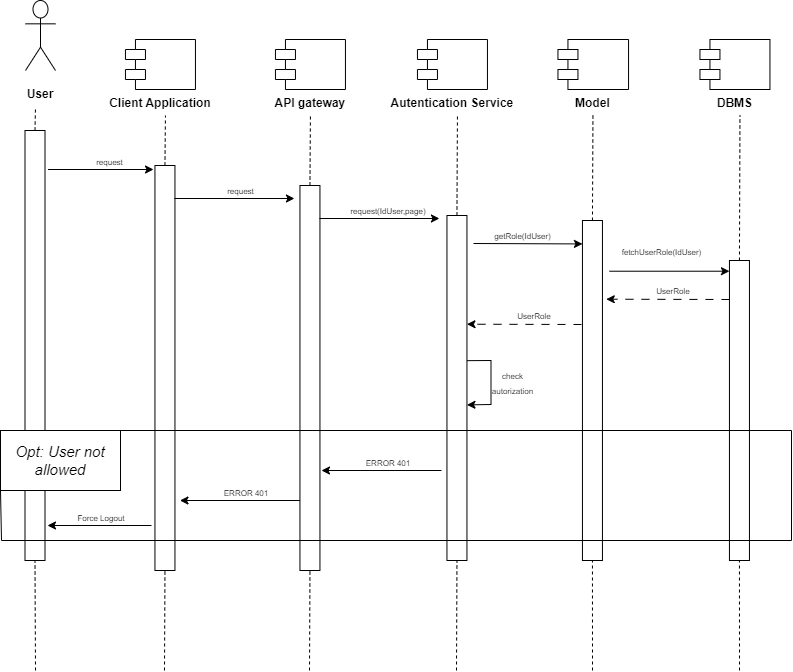

The diagram above was exported from draw.io. Its source (the exported page's mxGraphModel, read from the mxfile embedded in the PNG):
<mxGraphModel dx="910" dy="476" grid="1" gridSize="10" guides="1" tooltips="1" connect="1" arrows="1" fold="1" page="1" pageScale="1" pageWidth="827" pageHeight="1169" math="0" shadow="0">
  <root>
    <mxCell id="0" />
    <mxCell id="1" parent="0" />
    <mxCell id="q78VYpx8bEgGCeJ_WoOf-2" value="" style="endArrow=none;html=1;rounded=0;entryX=0.5;entryY=1;entryDx=0;entryDy=0;startArrow=none;dashed=1;exitX=0.5;exitY=0;exitDx=0;exitDy=0;" parent="1" source="b-Nza8oFIFcBlEVP0ZLp-49" edge="1">
      <mxGeometry width="50" height="50" relative="1" as="geometry">
        <mxPoint x="74" y="170" as="sourcePoint" />
        <mxPoint x="44" y="116" as="targetPoint" />
      </mxGeometry>
    </mxCell>
    <mxCell id="b-Nza8oFIFcBlEVP0ZLp-38" value="" style="shape=umlActor;verticalLabelPosition=bottom;verticalAlign=top;html=1;outlineConnect=0;fontSize=26;" parent="1" vertex="1">
      <mxGeometry x="34" y="10" width="30" height="70" as="geometry" />
    </mxCell>
    <mxCell id="b-Nza8oFIFcBlEVP0ZLp-49" value="" style="rounded=0;whiteSpace=wrap;html=1;" parent="1" vertex="1">
      <mxGeometry x="33.5" y="140" width="20" height="430" as="geometry" />
    </mxCell>
    <mxCell id="FpuJo9nRhtc_JjZCmEn4-20" value="" style="endArrow=none;html=1;rounded=0;fontSize=12;entryX=0.5;entryY=1;entryDx=0;entryDy=0;dashed=1;" parent="1" target="b-Nza8oFIFcBlEVP0ZLp-49" edge="1">
      <mxGeometry width="50" height="50" relative="1" as="geometry">
        <mxPoint x="44" y="680" as="sourcePoint" />
        <mxPoint x="354" y="631" as="targetPoint" />
      </mxGeometry>
    </mxCell>
    <mxCell id="QtVj-MwnM9_QKQC0uPUd-3" value="" style="shape=module;align=left;spacingLeft=20;align=center;verticalAlign=top;" parent="1" vertex="1">
      <mxGeometry x="133.95000000000002" y="49" width="70" height="50" as="geometry" />
    </mxCell>
    <mxCell id="QtVj-MwnM9_QKQC0uPUd-8" value="Client Application" style="text;align=center;fontStyle=1;verticalAlign=middle;spacingLeft=3;spacingRight=3;strokeColor=none;rotatable=0;points=[[0,0.5],[1,0.5]];portConstraint=eastwest;" parent="1" vertex="1">
      <mxGeometry x="128.95000000000002" y="99" width="80" height="26" as="geometry" />
    </mxCell>
    <mxCell id="QtVj-MwnM9_QKQC0uPUd-9" value="User" style="text;align=center;fontStyle=1;verticalAlign=middle;spacingLeft=3;spacingRight=3;strokeColor=none;rotatable=0;points=[[0,0.5],[1,0.5]];portConstraint=eastwest;" parent="1" vertex="1">
      <mxGeometry x="9" y="90" width="80" height="26" as="geometry" />
    </mxCell>
    <mxCell id="QtVj-MwnM9_QKQC0uPUd-10" value="" style="shape=module;align=left;spacingLeft=20;align=center;verticalAlign=top;" parent="1" vertex="1">
      <mxGeometry x="283.95" y="49" width="70" height="50" as="geometry" />
    </mxCell>
    <mxCell id="QtVj-MwnM9_QKQC0uPUd-11" value="API gateway" style="text;align=center;fontStyle=1;verticalAlign=middle;spacingLeft=3;spacingRight=3;strokeColor=none;rotatable=0;points=[[0,0.5],[1,0.5]];portConstraint=eastwest;" parent="1" vertex="1">
      <mxGeometry x="278.95" y="99" width="80" height="26" as="geometry" />
    </mxCell>
    <mxCell id="QtVj-MwnM9_QKQC0uPUd-12" value="" style="endArrow=none;html=1;rounded=0;entryX=0.5;entryY=1;entryDx=0;entryDy=0;startArrow=none;dashed=1;exitX=0.5;exitY=0;exitDx=0;exitDy=0;" parent="1" source="QtVj-MwnM9_QKQC0uPUd-13" edge="1">
      <mxGeometry width="50" height="50" relative="1" as="geometry">
        <mxPoint x="172.3402439024387" y="185.00000000000023" as="sourcePoint" />
        <mxPoint x="173.94999999999956" y="125.00000000000023" as="targetPoint" />
      </mxGeometry>
    </mxCell>
    <mxCell id="QtVj-MwnM9_QKQC0uPUd-13" value="" style="rounded=0;whiteSpace=wrap;html=1;" parent="1" vertex="1">
      <mxGeometry x="163.45" y="175" width="20" height="405" as="geometry" />
    </mxCell>
    <mxCell id="QtVj-MwnM9_QKQC0uPUd-14" value="" style="endArrow=none;html=1;rounded=0;fontSize=12;entryX=0.5;entryY=1;entryDx=0;entryDy=0;dashed=1;" parent="1" target="QtVj-MwnM9_QKQC0uPUd-13" edge="1">
      <mxGeometry width="50" height="50" relative="1" as="geometry">
        <mxPoint x="173" y="680" as="sourcePoint" />
        <mxPoint x="483.95" y="640" as="targetPoint" />
      </mxGeometry>
    </mxCell>
    <mxCell id="QtVj-MwnM9_QKQC0uPUd-15" value="" style="endArrow=none;html=1;rounded=0;entryX=0.5;entryY=1;entryDx=0;entryDy=0;startArrow=none;dashed=1;exitX=0.5;exitY=0;exitDx=0;exitDy=0;" parent="1" source="QtVj-MwnM9_QKQC0uPUd-16" edge="1">
      <mxGeometry width="50" height="50" relative="1" as="geometry">
        <mxPoint x="317.34024390243866" y="183.50000000000023" as="sourcePoint" />
        <mxPoint x="318.94999999999953" y="123.50000000000023" as="targetPoint" />
      </mxGeometry>
    </mxCell>
    <mxCell id="QtVj-MwnM9_QKQC0uPUd-16" value="" style="rounded=0;whiteSpace=wrap;html=1;" parent="1" vertex="1">
      <mxGeometry x="308.45" y="195" width="20" height="385" as="geometry" />
    </mxCell>
    <mxCell id="QtVj-MwnM9_QKQC0uPUd-17" value="" style="endArrow=none;html=1;rounded=0;fontSize=12;entryX=0.5;entryY=1;entryDx=0;entryDy=0;dashed=1;" parent="1" target="QtVj-MwnM9_QKQC0uPUd-16" edge="1">
      <mxGeometry width="50" height="50" relative="1" as="geometry">
        <mxPoint x="318" y="680" as="sourcePoint" />
        <mxPoint x="628.95" y="638.5" as="targetPoint" />
      </mxGeometry>
    </mxCell>
    <mxCell id="QtVj-MwnM9_QKQC0uPUd-18" value="" style="shape=module;align=left;spacingLeft=20;align=center;verticalAlign=top;" parent="1" vertex="1">
      <mxGeometry x="425.95" y="49" width="70" height="50" as="geometry" />
    </mxCell>
    <mxCell id="QtVj-MwnM9_QKQC0uPUd-19" value="Autentication Service" style="text;align=center;fontStyle=1;verticalAlign=middle;spacingLeft=3;spacingRight=3;strokeColor=none;rotatable=0;points=[[0,0.5],[1,0.5]];portConstraint=eastwest;" parent="1" vertex="1">
      <mxGeometry x="420.95" y="99" width="80" height="26" as="geometry" />
    </mxCell>
    <mxCell id="QtVj-MwnM9_QKQC0uPUd-22" value="" style="endArrow=none;html=1;rounded=0;entryX=0.5;entryY=1;entryDx=0;entryDy=0;startArrow=none;dashed=1;exitX=0.5;exitY=0;exitDx=0;exitDy=0;" parent="1" source="QtVj-MwnM9_QKQC0uPUd-23" edge="1">
      <mxGeometry width="50" height="50" relative="1" as="geometry">
        <mxPoint x="464.34024390243866" y="185.00000000000023" as="sourcePoint" />
        <mxPoint x="465.94999999999953" y="125.00000000000023" as="targetPoint" />
      </mxGeometry>
    </mxCell>
    <mxCell id="QtVj-MwnM9_QKQC0uPUd-23" value="" style="rounded=0;whiteSpace=wrap;html=1;" parent="1" vertex="1">
      <mxGeometry x="455.45" y="225" width="20" height="345" as="geometry" />
    </mxCell>
    <mxCell id="QtVj-MwnM9_QKQC0uPUd-24" value="" style="endArrow=none;html=1;rounded=0;fontSize=12;entryX=0.5;entryY=1;entryDx=0;entryDy=0;dashed=1;" parent="1" target="QtVj-MwnM9_QKQC0uPUd-23" edge="1">
      <mxGeometry width="50" height="50" relative="1" as="geometry">
        <mxPoint x="465" y="680" as="sourcePoint" />
        <mxPoint x="775.95" y="640" as="targetPoint" />
      </mxGeometry>
    </mxCell>
    <mxCell id="QtVj-MwnM9_QKQC0uPUd-28" value="" style="endArrow=classic;html=1;rounded=0;" parent="1" edge="1">
      <mxGeometry width="50" height="50" relative="1" as="geometry">
        <mxPoint x="56.5" y="179" as="sourcePoint" />
        <mxPoint x="162" y="179" as="targetPoint" />
      </mxGeometry>
    </mxCell>
    <mxCell id="QtVj-MwnM9_QKQC0uPUd-30" value="&lt;span style=&quot;font-size: 8px;&quot;&gt;request&lt;/span&gt;" style="text;html=1;strokeColor=none;fillColor=none;align=center;verticalAlign=middle;whiteSpace=wrap;rounded=0;" parent="1" vertex="1">
      <mxGeometry x="81" y="156" width="75" height="30" as="geometry" />
    </mxCell>
    <mxCell id="QtVj-MwnM9_QKQC0uPUd-31" value="" style="endArrow=classic;html=1;rounded=0;" parent="1" edge="1">
      <mxGeometry width="50" height="50" relative="1" as="geometry">
        <mxPoint x="182.95000000000002" y="208" as="sourcePoint" />
        <mxPoint x="302.95" y="208" as="targetPoint" />
      </mxGeometry>
    </mxCell>
    <mxCell id="QtVj-MwnM9_QKQC0uPUd-32" value="&lt;span style=&quot;font-size: 8px;&quot;&gt;request&lt;/span&gt;" style="text;html=1;strokeColor=none;fillColor=none;align=center;verticalAlign=middle;whiteSpace=wrap;rounded=0;" parent="1" vertex="1">
      <mxGeometry x="213.45000000000002" y="185" width="73" height="30" as="geometry" />
    </mxCell>
    <mxCell id="QtVj-MwnM9_QKQC0uPUd-33" value="" style="endArrow=classic;html=1;rounded=0;" parent="1" edge="1">
      <mxGeometry width="50" height="50" relative="1" as="geometry">
        <mxPoint x="327.94" y="228" as="sourcePoint" />
        <mxPoint x="447.9400000000001" y="228" as="targetPoint" />
      </mxGeometry>
    </mxCell>
    <mxCell id="QtVj-MwnM9_QKQC0uPUd-34" value="&lt;span style=&quot;font-size: 8px;&quot;&gt;request(IdUser,page)&lt;/span&gt;" style="text;html=1;strokeColor=none;fillColor=none;align=center;verticalAlign=middle;whiteSpace=wrap;rounded=0;" parent="1" vertex="1">
      <mxGeometry x="357.5" y="205" width="78" height="30" as="geometry" />
    </mxCell>
    <mxCell id="QtVj-MwnM9_QKQC0uPUd-35" value="" style="endArrow=classic;html=1;rounded=0;fontSize=8;exitX=-0.018;exitY=0.2;exitDx=0;exitDy=0;exitPerimeter=0;entryX=1.172;entryY=0.199;entryDx=0;entryDy=0;entryPerimeter=0;dashed=1;dashPattern=8 8;" parent="1" edge="1">
      <mxGeometry width="50" height="50" relative="1" as="geometry">
        <mxPoint x="737.95" y="309" as="sourcePoint" />
        <mxPoint x="614.75" y="308.71000000000004" as="targetPoint" />
      </mxGeometry>
    </mxCell>
    <mxCell id="QtVj-MwnM9_QKQC0uPUd-37" value="&lt;span style=&quot;font-size: 8px;&quot;&gt;UserRole&lt;/span&gt;" style="text;html=1;strokeColor=none;fillColor=none;align=center;verticalAlign=middle;whiteSpace=wrap;rounded=0;" parent="1" vertex="1">
      <mxGeometry x="652.25" y="285" width="60" height="30" as="geometry" />
    </mxCell>
    <mxCell id="QtVj-MwnM9_QKQC0uPUd-59" value="&lt;span style=&quot;font-size: 8px;&quot;&gt;check autorization&lt;/span&gt;" style="text;html=1;strokeColor=none;fillColor=none;align=center;verticalAlign=middle;whiteSpace=wrap;rounded=0;" parent="1" vertex="1">
      <mxGeometry x="509.5" y="374" width="23.3" height="36" as="geometry" />
    </mxCell>
    <mxCell id="QtVj-MwnM9_QKQC0uPUd-80" value="" style="shape=module;align=left;spacingLeft=20;align=center;verticalAlign=top;" parent="1" vertex="1">
      <mxGeometry x="566.45" y="49" width="70.6" height="50" as="geometry" />
    </mxCell>
    <mxCell id="QtVj-MwnM9_QKQC0uPUd-81" value="Model" style="text;align=center;fontStyle=1;verticalAlign=middle;spacingLeft=3;spacingRight=3;strokeColor=none;rotatable=0;points=[[0,0.5],[1,0.5]];portConstraint=eastwest;" parent="1" vertex="1">
      <mxGeometry x="561.45" y="99" width="80" height="26" as="geometry" />
    </mxCell>
    <mxCell id="QtVj-MwnM9_QKQC0uPUd-82" value="" style="endArrow=none;html=1;rounded=0;entryX=0.5;entryY=1;entryDx=0;entryDy=0;startArrow=none;dashed=1;exitX=0.5;exitY=0;exitDx=0;exitDy=0;" parent="1" source="QtVj-MwnM9_QKQC0uPUd-83" edge="1">
      <mxGeometry width="50" height="50" relative="1" as="geometry">
        <mxPoint x="599.8402439024387" y="183.50000000000023" as="sourcePoint" />
        <mxPoint x="601.4499999999996" y="123.50000000000023" as="targetPoint" />
      </mxGeometry>
    </mxCell>
    <mxCell id="QtVj-MwnM9_QKQC0uPUd-83" value="" style="rounded=0;whiteSpace=wrap;html=1;" parent="1" vertex="1">
      <mxGeometry x="590.95" y="230" width="20" height="340" as="geometry" />
    </mxCell>
    <mxCell id="QtVj-MwnM9_QKQC0uPUd-84" value="" style="endArrow=none;html=1;rounded=0;fontSize=12;entryX=0.5;entryY=1;entryDx=0;entryDy=0;dashed=1;" parent="1" target="QtVj-MwnM9_QKQC0uPUd-83" edge="1">
      <mxGeometry width="50" height="50" relative="1" as="geometry">
        <mxPoint x="601" y="680" as="sourcePoint" />
        <mxPoint x="911.45" y="638.5" as="targetPoint" />
      </mxGeometry>
    </mxCell>
    <mxCell id="QtVj-MwnM9_QKQC0uPUd-85" value="" style="shape=module;align=left;spacingLeft=20;align=center;verticalAlign=top;" parent="1" vertex="1">
      <mxGeometry x="708.45" y="49" width="70" height="50" as="geometry" />
    </mxCell>
    <mxCell id="QtVj-MwnM9_QKQC0uPUd-86" value="DBMS" style="text;align=center;fontStyle=1;verticalAlign=middle;spacingLeft=3;spacingRight=3;strokeColor=none;rotatable=0;points=[[0,0.5],[1,0.5]];portConstraint=eastwest;" parent="1" vertex="1">
      <mxGeometry x="703.45" y="99" width="80" height="26" as="geometry" />
    </mxCell>
    <mxCell id="QtVj-MwnM9_QKQC0uPUd-87" value="" style="endArrow=none;html=1;rounded=0;entryX=0.5;entryY=1;entryDx=0;entryDy=0;startArrow=none;dashed=1;exitX=0.5;exitY=0;exitDx=0;exitDy=0;" parent="1" source="QtVj-MwnM9_QKQC0uPUd-88" edge="1">
      <mxGeometry width="50" height="50" relative="1" as="geometry">
        <mxPoint x="746.8402439024387" y="185.00000000000023" as="sourcePoint" />
        <mxPoint x="748.4499999999996" y="125.00000000000023" as="targetPoint" />
      </mxGeometry>
    </mxCell>
    <mxCell id="QtVj-MwnM9_QKQC0uPUd-88" value="" style="rounded=0;whiteSpace=wrap;html=1;" parent="1" vertex="1">
      <mxGeometry x="737.95" y="270" width="20" height="300" as="geometry" />
    </mxCell>
    <mxCell id="QtVj-MwnM9_QKQC0uPUd-89" value="" style="endArrow=none;html=1;rounded=0;fontSize=12;entryX=0.5;entryY=1;entryDx=0;entryDy=0;dashed=1;" parent="1" target="QtVj-MwnM9_QKQC0uPUd-88" edge="1">
      <mxGeometry width="50" height="50" relative="1" as="geometry">
        <mxPoint x="748" y="680" as="sourcePoint" />
        <mxPoint x="1058.45" y="640" as="targetPoint" />
      </mxGeometry>
    </mxCell>
    <mxCell id="QtVj-MwnM9_QKQC0uPUd-94" value="" style="endArrow=classic;html=1;rounded=0;" parent="1" edge="1">
      <mxGeometry width="50" height="50" relative="1" as="geometry">
        <mxPoint x="617.95" y="280.72" as="sourcePoint" />
        <mxPoint x="737.95" y="280.72" as="targetPoint" />
      </mxGeometry>
    </mxCell>
    <mxCell id="QtVj-MwnM9_QKQC0uPUd-95" value="&lt;span style=&quot;font-size: 8px;&quot;&gt;fetchUserRole(IdUser)&lt;/span&gt;" style="text;html=1;strokeColor=none;fillColor=none;align=center;verticalAlign=middle;whiteSpace=wrap;rounded=0;" parent="1" vertex="1">
      <mxGeometry x="610.95" y="246.28" width="119" height="30" as="geometry" />
    </mxCell>
    <mxCell id="QtVj-MwnM9_QKQC0uPUd-98" value="" style="endArrow=classic;html=1;rounded=0;fontSize=8;entryX=1.08;entryY=0.46;entryDx=0;entryDy=0;entryPerimeter=0;exitX=1.08;exitY=0.404;exitDx=0;exitDy=0;exitPerimeter=0;" parent="1" edge="1">
      <mxGeometry x="0.6928" y="42" width="50" height="50" relative="1" as="geometry">
        <mxPoint x="475.4500000000005" y="370.1600000000003" as="sourcePoint" />
        <mxPoint x="475.4500000000005" y="414.4000000000001" as="targetPoint" />
        <Array as="points">
          <mxPoint x="499.5" y="370" />
          <mxPoint x="499.5" y="414" />
        </Array>
        <mxPoint as="offset" />
      </mxGeometry>
    </mxCell>
    <mxCell id="QtVj-MwnM9_QKQC0uPUd-105" value="" style="endArrow=classic;html=1;rounded=0;" parent="1" edge="1">
      <mxGeometry width="50" height="50" relative="1" as="geometry">
        <mxPoint x="482" y="253" as="sourcePoint" />
        <mxPoint x="590.95" y="253.44000000000005" as="targetPoint" />
      </mxGeometry>
    </mxCell>
    <mxCell id="QtVj-MwnM9_QKQC0uPUd-106" value="&lt;span style=&quot;font-size: 8px;&quot;&gt;getRole(IdUser)&lt;/span&gt;" style="text;html=1;strokeColor=none;fillColor=none;align=center;verticalAlign=middle;whiteSpace=wrap;rounded=0;" parent="1" vertex="1">
      <mxGeometry x="471.95000000000005" y="230" width="119" height="30" as="geometry" />
    </mxCell>
    <mxCell id="QtVj-MwnM9_QKQC0uPUd-126" value="" style="endArrow=classic;html=1;rounded=0;fontSize=8;entryX=1.172;entryY=0.199;entryDx=0;entryDy=0;entryPerimeter=0;dashed=1;dashPattern=8 8;" parent="1" edge="1">
      <mxGeometry width="50" height="50" relative="1" as="geometry">
        <mxPoint x="590" y="334" as="sourcePoint" />
        <mxPoint x="475.45" y="333.71000000000004" as="targetPoint" />
      </mxGeometry>
    </mxCell>
    <mxCell id="QtVj-MwnM9_QKQC0uPUd-127" value="&lt;span style=&quot;font-size: 8px;&quot;&gt;UserRole&lt;/span&gt;" style="text;html=1;strokeColor=none;fillColor=none;align=center;verticalAlign=middle;whiteSpace=wrap;rounded=0;" parent="1" vertex="1">
      <mxGeometry x="512.95" y="310" width="60" height="30" as="geometry" />
    </mxCell>
    <mxCell id="QtVj-MwnM9_QKQC0uPUd-128" value="" style="endArrow=none;html=1;rounded=0;fontSize=15;" parent="1" edge="1">
      <mxGeometry width="50" height="50" relative="1" as="geometry">
        <mxPoint x="10" y="440" as="sourcePoint" />
        <mxPoint x="800" y="440" as="targetPoint" />
      </mxGeometry>
    </mxCell>
    <mxCell id="QtVj-MwnM9_QKQC0uPUd-129" value="&lt;i&gt;Opt: User not allowed&lt;/i&gt;" style="rounded=0;whiteSpace=wrap;html=1;fontSize=15;" parent="1" vertex="1">
      <mxGeometry x="9" y="440" width="120" height="60" as="geometry" />
    </mxCell>
    <mxCell id="QtVj-MwnM9_QKQC0uPUd-130" value="" style="endArrow=classic;html=1;rounded=0;fontSize=15;" parent="1" edge="1">
      <mxGeometry width="50" height="50" relative="1" as="geometry">
        <mxPoint x="450" y="480" as="sourcePoint" />
        <mxPoint x="330" y="480" as="targetPoint" />
      </mxGeometry>
    </mxCell>
    <mxCell id="QtVj-MwnM9_QKQC0uPUd-131" value="&lt;span style=&quot;font-size: 8px;&quot;&gt;ERROR 401&lt;/span&gt;" style="text;html=1;strokeColor=none;fillColor=none;align=center;verticalAlign=middle;whiteSpace=wrap;rounded=0;fontSize=15;" parent="1" vertex="1">
      <mxGeometry x="366.5" y="455" width="60" height="30" as="geometry" />
    </mxCell>
    <mxCell id="QtVj-MwnM9_QKQC0uPUd-132" value="" style="endArrow=classic;html=1;rounded=0;fontSize=15;" parent="1" edge="1">
      <mxGeometry width="50" height="50" relative="1" as="geometry">
        <mxPoint x="308.45" y="510" as="sourcePoint" />
        <mxPoint x="188.45" y="510" as="targetPoint" />
      </mxGeometry>
    </mxCell>
    <mxCell id="QtVj-MwnM9_QKQC0uPUd-133" value="&lt;font style=&quot;font-size: 8px;&quot;&gt;ERROR 401&lt;/font&gt;" style="text;html=1;strokeColor=none;fillColor=none;align=center;verticalAlign=middle;whiteSpace=wrap;rounded=0;fontSize=15;" parent="1" vertex="1">
      <mxGeometry x="224.95" y="485" width="60" height="30" as="geometry" />
    </mxCell>
    <mxCell id="QtVj-MwnM9_QKQC0uPUd-134" value="" style="endArrow=classic;html=1;rounded=0;fontSize=15;" parent="1" edge="1">
      <mxGeometry width="50" height="50" relative="1" as="geometry">
        <mxPoint x="160" y="535" as="sourcePoint" />
        <mxPoint x="56" y="535" as="targetPoint" />
      </mxGeometry>
    </mxCell>
    <mxCell id="QtVj-MwnM9_QKQC0uPUd-135" value="&lt;font style=&quot;font-size: 8px;&quot;&gt;Force Logout&lt;/font&gt;" style="text;html=1;strokeColor=none;fillColor=none;align=center;verticalAlign=middle;whiteSpace=wrap;rounded=0;fontSize=15;" parent="1" vertex="1">
      <mxGeometry x="79.94999999999999" y="510" width="60" height="30" as="geometry" />
    </mxCell>
    <mxCell id="QtVj-MwnM9_QKQC0uPUd-136" value="" style="endArrow=none;html=1;rounded=0;fontSize=8;entryX=0;entryY=1;entryDx=0;entryDy=0;" parent="1" target="QtVj-MwnM9_QKQC0uPUd-129" edge="1">
      <mxGeometry width="50" height="50" relative="1" as="geometry">
        <mxPoint x="10" y="550" as="sourcePoint" />
        <mxPoint x="330" y="500" as="targetPoint" />
      </mxGeometry>
    </mxCell>
    <mxCell id="QtVj-MwnM9_QKQC0uPUd-138" value="" style="endArrow=none;html=1;rounded=0;fontSize=8;" parent="1" edge="1">
      <mxGeometry width="50" height="50" relative="1" as="geometry">
        <mxPoint x="10" y="550" as="sourcePoint" />
        <mxPoint x="800" y="550" as="targetPoint" />
      </mxGeometry>
    </mxCell>
    <mxCell id="QtVj-MwnM9_QKQC0uPUd-139" value="" style="endArrow=none;html=1;rounded=0;fontSize=8;" parent="1" edge="1">
      <mxGeometry width="50" height="50" relative="1" as="geometry">
        <mxPoint x="800" y="550" as="sourcePoint" />
        <mxPoint x="800" y="440" as="targetPoint" />
      </mxGeometry>
    </mxCell>
  </root>
</mxGraphModel>